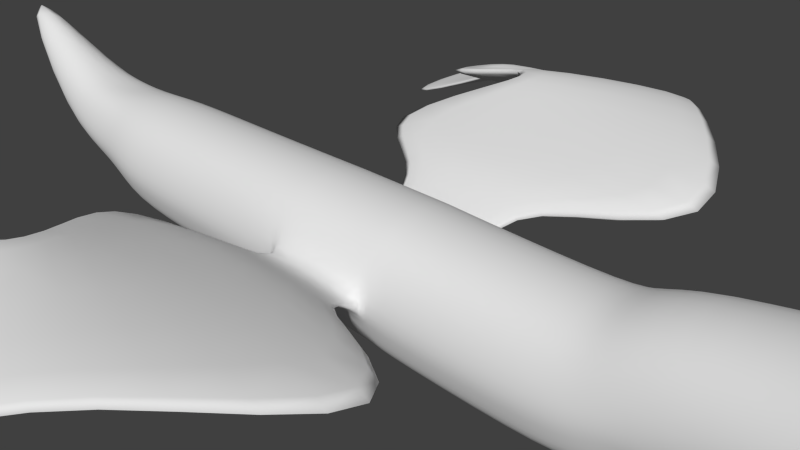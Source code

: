 # Source: d2.blend  (saved by Blender 2.74.0; exported with 4.5.12 LTS)
import bpy
from mathutils import Matrix  # noqa: F401  (used for matrix-valued properties, if any)

bpy.ops.wm.read_factory_settings(use_empty=True)
scene = bpy.context.scene
scene.name = 'Scene'

# ---- collections
col_collection_1 = bpy.data.collections.new('Collection 1'); scene.collection.children.link(col_collection_1)
col_collection_2 = bpy.data.collections.new('Collection 2'); scene.collection.children.link(col_collection_2)
col_collection_2.hide_render = True
col_collection_2.hide_viewport = True

# ---- materials (node trees are filled in below, after node groups)
mat_material = bpy.data.materials.new('Material')
mat_material.alpha_threshold = 0.0
mat_material.use_transparent_shadow = False
mat_material.roughness = 0.5
mat_material.line_color = (0.0, 0.0, 0.0, 1.0)

# ---- material node trees

# ---- world
world_world = bpy.data.worlds.new('World'); scene.world = world_world
world_world.color = (0.05088, 0.05088, 0.05088)
world_world.use_sun_shadow = False
world_world.sun_shadow_jitter_overblur = 0.0
world_world.cycles.sampling_method = 'MANUAL'
world_world.cycles.sample_map_resolution = 256

# ---- cameras
cam_camera = bpy.data.cameras.new('Camera')
cam_camera.clip_end = 100.0
cam_camera.lens = 35.0
cam_camera.sensor_width = 32.0
cam_camera.sensor_height = 18.0
cam_camera.ortho_scale = 7.314
cam_camera.dof.focus_distance = 0.0
cam_camera.dof.aperture_fstop = 128.0

# ---- meshes
me_cube = bpy.data.meshes.new('Cube')
me_cube.from_pydata([(-4.969, 0.0, -1.0), (-4.969, 0.0, 1.0), (10.36, 0.0, 0.6604), (-4.969, -1.0, 0.0), (-11.39, 0.0, 3.207), (7.238, -1.27, 0.6127), (7.418, 0.0, 2.219), (7.991, 0.0, -0.5784), (8.514, 0.0, -0.07915), (-4.969, -0.75, -0.75), (8.691, -0.9515, 0.5796), (-7.917, 0.0, -0.3531), (-7.504, -0.6726, 0.1772), (8.915, 0.0, 1.581), (-4.969, -0.75, 0.75), (-7.09, 0.0, 0.7075), (7.99, -0.9515, -0.267), (6.999, -1.052, 1.688), (3.194, -1.0, -0.03874), (0.6683, -1.017, 0.0), (-0.6683, -1.017, 0.0), (-3.0, -1.0, 0.0), (3.194, 0.0, 0.9613), (0.6683, 0.0, 1.033), (-0.6683, 0.0, 1.033), (-3.0, 0.0, 1.0), (3.194, 0.0, -1.039), (0.6683, 0.0, -1.033), (-0.6683, 0.0, -1.033), (-3.0, 0.0, -1.0), (8.594, -0.455, -0.03902), (-7.184, -0.4982, -0.07845), (9.0, -0.5748, 1.067), (-6.996, -0.4982, 0.9), (3.194, -0.75, -0.7887), (0.6683, -0.7587, -0.775), (-0.6683, -0.7587, -0.775), (-3.0, -0.75, -0.75), (3.194, -0.75, 0.7113), (0.6683, -0.7587, 0.775), (-0.6683, -0.7587, 0.775), (-3.0, -0.75, 0.75), (-5.92, 0.0, -0.6136), (-5.623, 0.0, 0.9274), (-5.772, -0.7847, 0.1569), (-5.882, -0.5854, -0.4179), (-5.661, -0.5854, 0.7317), (4.434, -0.9498, 0.3764), (4.275, 0.0, 1.318), (4.593, 0.0, -0.5652), (4.553, -0.7111, -0.3298), (4.314, -0.7111, 1.083), (6.296, -1.11, 0.4771), (6.204, 0.0, 1.581), (6.407, 0.0, -0.5993), (6.386, -0.8313, -0.3215), (6.225, -0.8313, 1.303), (7.863, -0.7192, 0.1424), (7.92, -0.6594, -0.02255), (8.517, -0.5207, 0.1461), (6.734, -0.7504, 0.1502), (6.797, -0.6685, -0.004313), (8.581, 0.0, 0.09626), (8.642, 0.0, -0.1513), (8.475, -0.3701, 0.0125), (7.117, -0.522, 0.09008), (7.122, -0.5061, 0.04163), (8.408, -0.422, 0.09541), (7.873, -0.5798, 0.09354), (7.923, -0.5503, 0.02354), (8.726, 0.0, 0.1472), (7.103, 0.0, 0.03063), (7.109, 0.0, -0.01782), (7.43, -0.4731, 1.957), (8.958, -0.2062, 1.096), (7.884, -1.207, 0.6061), (8.505, 0.0, 1.643), (7.755, -0.8845, 1.427), (7.994, -0.6794, 0.1431), (7.98, -0.5482, 0.09392), (7.736, -0.4196, 1.32), (7.599, -1.014, 1.451), (7.928, -0.6993, 0.1428), (7.927, -0.564, 0.09373), (7.586, -1.238, 0.6094), (8.355, 0.0, 2.002), (7.583, -0.4464, 1.639), (3.832, -0.9777, 0.06808), (3.752, 0.0, 1.044), (3.911, 0.0, -0.9082), (3.891, -0.732, -0.6641), (3.772, -0.732, 0.8002), (0.9651, -1.018, 0.0), (-0.9652, -1.018, 0.0), (-0.9651, 0.0, 1.033), (0.9651, 0.0, 1.033), (0.9652, 0.0, -1.033), (-0.9651, 0.0, -1.033), (0.9651, -0.7587, -0.775), (-0.9651, -0.7587, -0.775), (0.9651, -0.7587, 0.775), (-0.9652, -0.7587, 0.775), (-4.969, -0.875, -0.375), (-9.652, 0.0, 1.427), (-7.657, -0.5854, -0.01919), (3.194, -0.875, -0.4137), (0.6683, -0.8879, -0.3875), (-0.6683, -0.8879, -0.3875), (-3.0, -0.875, -0.375), (-5.827, -0.685, -0.1305), (4.494, -0.8304, 0.0233), (3.861, -0.8548, -0.298), (0.9651, -0.8884, -0.1343), (-0.9651, -0.8884, -0.1343), (0.9651, -1.723, 0.6038), (-0.9652, -1.723, 0.6038), (0.9651, -1.755, 0.4202), (-0.9651, -1.755, 0.4202), (-0.7183, -3.713, 1.25), (1.919, -4.734, 1.193), (-0.7506, -3.755, 1.519), (1.887, -4.88, 1.422), (4.054, -2.323, 0.8781), (-3.0, -2.323, 0.8781), (4.054, -2.412, 0.3644), (-3.0, -2.412, 0.3644), (0.003881, -6.764, 0.6292), (-3.216, -3.863, 1.066), (0.07065, -6.635, 0.3874), (-3.149, -3.734, 0.8247), (-2.938, -5.713, 0.4481), (-3.256, -6.931, 0.2171), (-2.942, -5.735, 0.5696), (-3.26, -6.953, 0.3386), (0.9488, -5.982, 0.9958), (-1.3, -4.352, 1.435), (1.001, -5.846, 0.7593), (-1.247, -4.216, 1.199), (-4.41, -7.09, 0.3207), (-5.861, -5.41, -0.5142), (-4.404, -7.053, 0.1196), (-5.855, -5.374, -0.7153), (-1.08, -6.828, 0.4663), (-2.071, -5.184, 1.212), (-1.086, -6.742, 0.2688), (-2.076, -5.098, 1.015)], [], [(0, 29, 37, 9), (42, 45, 31, 11), (43, 15, 33, 46), (1, 14, 41, 25), (2, 13, 74, 32, 10), (2, 10, 59, 70), (102, 9, 37, 108), (3, 21, 41, 14), (44, 46, 33, 12), (109, 104, 31, 45), (103, 11, 31, 104), (4, 12, 33, 15), (105, 106, 35, 34), (101, 94, 24, 40), (101, 40, 20, 93), (113, 107, 36, 99), (75, 78, 59, 10), (75, 10, 32, 77), (87, 91, 38, 18), (111, 105, 34, 90), (34, 35, 27, 26), (99, 36, 28, 97), (107, 108, 37, 36), (88, 22, 38, 91), (80, 77, 32, 74), (38, 39, 19, 18), (36, 37, 29, 28), (7, 63, 30, 16), (89, 90, 34, 26), (38, 22, 23, 39), (40, 24, 25, 41), (40, 41, 21, 20), (102, 109, 45, 9), (3, 14, 46, 44), (1, 43, 46, 14), (0, 9, 45, 42), (54, 55, 50, 49), (53, 48, 51, 56), (52, 47, 110, 50, 55, 61, 60), (52, 56, 51, 47), (5, 17, 56, 52), (5, 52, 60, 57), (6, 53, 56, 17, 73), (7, 16, 55, 54), (58, 16, 30), (64, 8, 72), (72, 66, 69, 64), (58, 61, 55, 16), (65, 66, 72, 71), (8, 64, 30, 63), (66, 65, 60, 61), (79, 67, 59, 78), (64, 69, 58, 30), (67, 62, 70, 59), (65, 68, 57, 60), (69, 66, 61, 58), (76, 80, 74, 13), (85, 86, 80, 76), (83, 79, 78, 82), (86, 81, 77, 80), (84, 75, 77, 81), (84, 82, 78, 75), (5, 57, 82, 84), (5, 84, 81, 17), (73, 17, 81, 86), (68, 83, 82, 57), (6, 73, 86, 85), (49, 50, 90, 89), (48, 88, 91, 51), (110, 111, 90, 50), (47, 51, 91, 87), (35, 98, 96, 27), (98, 99, 97, 96), (106, 112, 98, 35), (112, 113, 99, 98), (39, 100, 92, 19), (100, 101, 93, 92), (39, 23, 95, 100), (100, 95, 94, 101), (113, 112, 116, 117), (19, 92, 112, 106), (47, 87, 111, 110), (3, 44, 109, 102), (20, 21, 108, 107), (87, 18, 105, 111), (93, 20, 107, 113), (18, 19, 106, 105), (4, 103, 104, 12), (44, 12, 104, 109), (3, 102, 108, 21), (130, 131, 140, 141), (93, 113, 117, 115), (112, 92, 114, 116), (92, 93, 115, 114), (114, 115, 123, 122), (116, 114, 122, 124), (115, 117, 125, 123), (117, 116, 124, 125), (121, 120, 135, 134), (122, 123, 120, 121), (124, 122, 121, 119), (123, 125, 118, 120), (125, 124, 119, 118), (137, 136, 128, 129), (135, 137, 129, 127), (136, 134, 126, 128), (134, 135, 127, 126), (142, 143, 132, 133), (144, 142, 133, 131), (143, 145, 130, 132), (145, 144, 131, 130), (138, 139, 141, 140), (132, 130, 141, 139), (131, 133, 138, 140), (133, 132, 139, 138), (119, 121, 134, 136), (120, 118, 137, 135), (118, 119, 136, 137), (129, 128, 144, 145), (127, 129, 145, 143), (128, 126, 142, 144), (126, 127, 143, 142)])
me_cube.polygons.foreach_set('use_smooth', [True] * 122)
me_cube.materials.append(mat_material)
me_cube.use_remesh_preserve_volume = False
me_cube.use_remesh_preserve_attributes = False
me_cube.use_mirror_vertex_groups = False
me_cube.update()
me_cube_001 = bpy.data.meshes.new('Cube.001')
me_cube_001.from_pydata([(-4.969, 0.0, -1.0), (-4.969, 0.0, 1.0), (10.36, 0.0, 0.6604), (-4.969, -1.0, 0.0), (-11.84, 0.0, 0.0), (7.681, -1.27, 0.6127), (7.418, 0.0, 2.219), (7.991, 0.0, -0.5784), (8.514, 0.0, -0.07915), (-4.969, -0.75, -0.75), (8.691, -0.9515, 0.5796), (-6.917, 0.0, -0.6726), (-6.917, -0.6726, 0.0), (8.915, 0.0, 1.581), (-4.969, -0.75, 0.75), (-6.917, 0.0, 0.6726), (7.99, -0.9515, -0.267), (7.442, -0.9515, 1.901), (3.194, -1.0, -0.03874), (0.6683, -1.017, 0.0), (-0.6683, -1.017, 0.0), (-3.0, -1.0, 0.0), (3.194, 0.0, 0.9613), (0.6683, 0.0, 1.033), (-0.6683, 0.0, 1.033), (-3.0, 0.0, 1.0), (3.194, 0.0, -1.039), (0.6683, 0.0, -1.033), (-0.6683, 0.0, -1.033), (-3.0, 0.0, -1.0), (8.594, -0.455, -0.03902), (-6.917, -0.4982, -0.4982), (9.0, -0.5748, 1.067), (-6.917, -0.4982, 0.4982), (3.194, -0.75, -0.7887), (0.6683, -0.7587, -0.775), (-0.6683, -0.7587, -0.775), (-3.0, -0.75, -0.75), (3.194, -0.75, 0.7113), (0.6683, -0.7587, 0.775), (-0.6683, -0.7587, 0.775), (-3.0, -0.75, 0.75), (-5.574, 0.0, -0.7847), (-5.574, 0.0, 0.7847), (-5.574, -0.7847, 0.0), (-5.574, -0.5854, -0.5854), (-5.574, -0.5854, 0.5854), (4.434, -0.9498, 0.3764), (4.275, 0.0, 1.318), (4.593, 0.0, -0.5652), (4.553, -0.7111, -0.3298), (4.314, -0.7111, 1.083), (6.296, -1.11, 0.4771), (6.204, 0.0, 1.581), (6.407, 0.0, -0.5993), (6.386, -0.8313, -0.3215), (6.225, -0.8313, 1.303), (7.863, -0.7192, 0.1424), (7.92, -0.6594, -0.02255), (8.517, -0.5207, 0.1461), (6.734, -0.7504, 0.1502), (6.797, -0.6685, -0.004313), (8.581, 0.0, 0.09626), (8.642, 0.0, -0.1513), (8.475, -0.3701, 0.0125), (7.117, -0.522, 0.09008), (7.122, -0.5061, 0.04163), (8.408, -0.422, 0.09541), (7.873, -0.5798, 0.09354), (7.923, -0.5503, 0.02354), (8.726, 0.0, 0.1472), (7.103, 0.0, 0.03063), (7.109, 0.0, -0.01782), (7.43, -0.4731, 1.957), (8.958, -0.2062, 1.096), (7.884, -1.207, 0.6061), (8.505, 0.0, 1.643), (7.755, -0.876, 1.427), (7.994, -0.6794, 0.1431), (7.98, -0.5482, 0.09392), (7.736, -0.4196, 1.32), (7.599, -0.9138, 1.664), (7.928, -0.6993, 0.1428), (7.927, -0.564, 0.09373), (7.783, -1.238, 0.6094), (8.355, 0.0, 2.002), (7.583, -0.4464, 1.639), (3.832, -0.9777, 0.06808), (3.752, 0.0, 1.044), (3.911, 0.0, -0.9082), (3.891, -0.732, -0.6641), (3.772, -0.732, 0.8002), (0.9651, -1.018, 0.0), (-0.9652, -1.018, 0.0), (-0.9651, 0.0, 1.033), (0.9651, 0.0, 1.033), (0.9652, 0.0, -1.033), (-0.9651, 0.0, -1.033), (0.9651, -0.7587, -0.775), (-0.9651, -0.7587, -0.775), (0.9651, -0.7587, 0.775), (-0.9652, -0.7587, 0.775), (-4.969, -0.875, -0.375), (-9.379, 0.0, -0.3363), (-6.917, -0.5854, -0.2491), (3.194, -0.875, -0.4137), (0.6683, -0.8879, -0.3875), (-0.6683, -0.8879, -0.3875), (-3.0, -0.875, -0.375), (-5.574, -0.685, -0.2927), (4.494, -0.8304, 0.0233), (3.861, -0.8548, -0.298), (0.9651, -0.8884, -0.1343), (-0.9651, -0.8884, -0.1343), (0.9651, -1.931, 0.1518), (-0.9652, -1.931, 0.1518), (0.9651, -1.871, -0.02467), (-0.9651, -1.871, -0.02467), (-0.7183, -3.957, -0.4113), (1.919, -5.001, -0.4113), (-0.7506, -4.039, -0.1519), (1.887, -5.083, -0.1519), (4.054, -2.589, 0.1058), (-3.0, -2.589, 0.1058), (4.054, -2.422, -0.388), (-3.0, -2.422, -0.388), (0.003881, -7.107, -0.4272), (-3.216, -4.193, -0.7599), (0.07066, -7.047, -0.694), (-3.149, -4.132, -1.027), (-2.938, -6.14, -0.8754), (-3.256, -7.376, -0.7816), (-2.942, -6.13, -0.7524), (-3.26, -7.366, -0.6585), (0.9488, -6.257, -0.2766), (-1.3, -4.569, -0.2766), (1.001, -6.187, -0.5403), (-1.247, -4.499, -0.5403), (-4.41, -7.503, -0.6402), (-5.861, -6.098, -1.883), (-4.404, -7.52, -0.8439), (-5.855, -6.115, -2.087), (-1.08, -7.212, -0.5677), (-2.071, -5.431, -0.2752), (-1.086, -7.18, -0.7808), (-2.076, -5.399, -0.4883)], [], [(0, 29, 37, 9), (42, 45, 31, 11), (43, 15, 33, 46), (1, 14, 41, 25), (2, 13, 74, 32, 10), (2, 10, 59, 70), (102, 9, 37, 108), (3, 21, 41, 14), (44, 46, 33, 12), (109, 104, 31, 45), (103, 11, 31, 104), (4, 12, 33, 15), (105, 106, 35, 34), (101, 94, 24, 40), (101, 40, 20, 93), (113, 107, 36, 99), (75, 78, 59, 10), (75, 10, 32, 77), (87, 91, 38, 18), (111, 105, 34, 90), (34, 35, 27, 26), (99, 36, 28, 97), (107, 108, 37, 36), (88, 22, 38, 91), (80, 77, 32, 74), (38, 39, 19, 18), (36, 37, 29, 28), (7, 63, 30, 16), (89, 90, 34, 26), (38, 22, 23, 39), (40, 24, 25, 41), (40, 41, 21, 20), (102, 109, 45, 9), (3, 14, 46, 44), (1, 43, 46, 14), (0, 9, 45, 42), (54, 55, 50, 49), (53, 48, 51, 56), (52, 47, 110, 50, 55, 61, 60), (52, 56, 51, 47), (5, 17, 56, 52), (5, 52, 60, 57), (6, 53, 56, 17, 73), (7, 16, 55, 54), (58, 16, 30), (64, 8, 72), (72, 66, 69, 64), (58, 61, 55, 16), (65, 66, 72, 71), (8, 64, 30, 63), (66, 65, 60, 61), (79, 67, 59, 78), (64, 69, 58, 30), (67, 62, 70, 59), (65, 68, 57, 60), (69, 66, 61, 58), (76, 80, 74, 13), (85, 86, 80, 76), (83, 79, 78, 82), (86, 81, 77, 80), (84, 75, 77, 81), (84, 82, 78, 75), (5, 57, 82, 84), (5, 84, 81, 17), (73, 17, 81, 86), (68, 83, 82, 57), (6, 73, 86, 85), (49, 50, 90, 89), (48, 88, 91, 51), (110, 111, 90, 50), (47, 51, 91, 87), (35, 98, 96, 27), (98, 99, 97, 96), (106, 112, 98, 35), (112, 113, 99, 98), (39, 100, 92, 19), (100, 101, 93, 92), (39, 23, 95, 100), (100, 95, 94, 101), (113, 112, 116, 117), (19, 92, 112, 106), (47, 87, 111, 110), (3, 44, 109, 102), (20, 21, 108, 107), (87, 18, 105, 111), (93, 20, 107, 113), (18, 19, 106, 105), (4, 103, 104, 12), (44, 12, 104, 109), (3, 102, 108, 21), (130, 131, 140, 141), (93, 113, 117, 115), (112, 92, 114, 116), (92, 93, 115, 114), (114, 115, 123, 122), (116, 114, 122, 124), (115, 117, 125, 123), (117, 116, 124, 125), (121, 120, 135, 134), (122, 123, 120, 121), (124, 122, 121, 119), (123, 125, 118, 120), (125, 124, 119, 118), (137, 136, 128, 129), (135, 137, 129, 127), (136, 134, 126, 128), (134, 135, 127, 126), (142, 143, 132, 133), (144, 142, 133, 131), (143, 145, 130, 132), (145, 144, 131, 130), (138, 139, 141, 140), (132, 130, 141, 139), (131, 133, 138, 140), (133, 132, 139, 138), (119, 121, 134, 136), (120, 118, 137, 135), (118, 119, 136, 137), (129, 128, 144, 145), (127, 129, 145, 143), (128, 126, 142, 144), (126, 127, 143, 142)])
me_cube_001.polygons.foreach_set('use_smooth', [True] * 122)
me_cube_001.materials.append(mat_material)
me_cube_001.use_remesh_preserve_volume = False
me_cube_001.use_remesh_preserve_attributes = False
me_cube_001.use_mirror_vertex_groups = False
me_cube_001.update()

# ---- objects
ob_cube = bpy.data.objects.new('Cube', me_cube)
ob_camera = bpy.data.objects.new('Camera', cam_camera)
ob_cube_001 = bpy.data.objects.new('Cube.001', me_cube_001)

# ---- transforms, parenting, visibility, modifiers, constraints
ob_cube.location = (0.0, 0.0, 0.0)
ob_cube.lock_rotations_4d = False
ob_cube.empty_display_type = 'ARROWS'
ob_cube.lineart.crease_threshold = 0.0
_m = ob_cube.modifiers.new('Mirror', 'MIRROR')
_m.use_axis = (False, True, False)
_m.use_clip = True
_m = ob_cube.modifiers.new('Subsurf', 'SUBSURF')
_m.uv_smooth = 'PRESERVE_CORNERS'
_m.quality = 2
_m.show_only_control_edges = False
_m = ob_cube.modifiers.new('Triangulate', 'TRIANGULATE')
ob_camera.location = (7.481, -6.508, 5.344)
ob_camera.rotation_euler = (1.109, 0.01082, 0.8149)
ob_camera.lock_rotations_4d = False
ob_camera.empty_display_type = 'ARROWS'
ob_camera.color = (0.0, 0.0, 0.0, 0.0)
ob_camera.display_type = 'WIRE'
ob_camera.lineart.crease_threshold = 0.0
ob_cube_001.location = (0.0, 0.0, 0.0)
ob_cube_001.lock_rotations_4d = False
ob_cube_001.empty_display_type = 'ARROWS'
ob_cube_001.lineart.crease_threshold = 0.0
_m = ob_cube_001.modifiers.new('Mirror', 'MIRROR')
_m.use_axis = (False, True, False)
_m.use_clip = True
_m = ob_cube_001.modifiers.new('Subsurf', 'SUBSURF')
_m.uv_smooth = 'PRESERVE_CORNERS'
_m.quality = 2
_m.show_only_control_edges = False
_m = ob_cube_001.modifiers.new('Triangulate', 'TRIANGULATE')

# ---- collection membership
col_collection_1.objects.link(ob_cube)
col_collection_1.objects.link(ob_camera)
col_collection_2.objects.link(ob_cube_001)

# ---- scene / render settings (as saved in the file)
scene.camera = ob_camera
scene.frame_start = 1; scene.frame_end = 250; scene.frame_set(1)
scene.render.engine = 'BLENDER_EEVEE_NEXT'
scene.render.resolution_percentage = 50
scene.render.dither_intensity = 0.0
scene.cycles.use_denoising = False
scene.cycles.samples = 10
scene.cycles.sampling_pattern = 'TABULATED_SOBOL'
scene.cycles.light_sampling_threshold = 0.0
scene.cycles.use_adaptive_sampling = False
scene.cycles.use_light_tree = False
scene.cycles.blur_glossy = 0.0
scene.cycles.pixel_filter_type = 'GAUSSIAN'
scene.cycles.sample_clamp_indirect = 0.0
scene.view_settings.view_transform = 'Standard'
bpy.context.view_layer.update()

# ---- added for rendering (the .blend has no usable light): sun
light_auto_sun = bpy.data.lights.new('AutoSun', 'SUN')
light_auto_sun.energy = 3.0
light_auto_sun.angle = 0.0523599
ob_auto_sun = bpy.data.objects.new('AutoSun', light_auto_sun)
scene.collection.objects.link(ob_auto_sun)
ob_auto_sun.rotation_euler = (0.872665, 0.174533, 0.523599)
bpy.context.view_layer.update()
